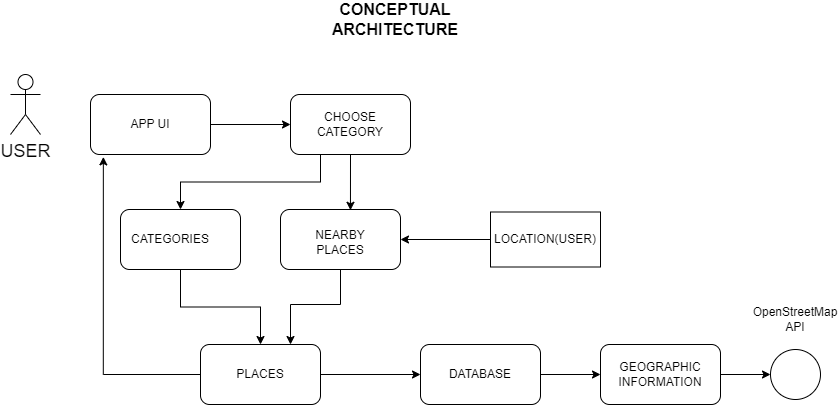

The diagram above was exported from draw.io. Its source (the exported page's mxGraphModel, read from the mxfile embedded in the PNG):
<mxGraphModel dx="1384" dy="772" grid="1" gridSize="10" guides="1" tooltips="1" connect="1" arrows="1" fold="1" page="1" pageScale="1" pageWidth="850" pageHeight="1100" math="0" shadow="0">
  <root>
    <mxCell id="0" />
    <mxCell id="1" parent="0" />
    <mxCell id="2ax3UKgR4-7j4SEUhl0s-25" style="edgeStyle=orthogonalEdgeStyle;rounded=0;orthogonalLoop=1;jettySize=auto;html=1;exitX=0.5;exitY=1;exitDx=0;exitDy=0;entryX=0.583;entryY=0.013;entryDx=0;entryDy=0;entryPerimeter=0;" edge="1" parent="1" source="2ax3UKgR4-7j4SEUhl0s-5" target="2ax3UKgR4-7j4SEUhl0s-6">
      <mxGeometry relative="1" as="geometry" />
    </mxCell>
    <mxCell id="2ax3UKgR4-7j4SEUhl0s-27" style="edgeStyle=orthogonalEdgeStyle;rounded=0;orthogonalLoop=1;jettySize=auto;html=1;exitX=0.25;exitY=1;exitDx=0;exitDy=0;" edge="1" parent="1" source="2ax3UKgR4-7j4SEUhl0s-5" target="2ax3UKgR4-7j4SEUhl0s-7">
      <mxGeometry relative="1" as="geometry" />
    </mxCell>
    <mxCell id="2ax3UKgR4-7j4SEUhl0s-5" value="" style="rounded=1;whiteSpace=wrap;html=1;" vertex="1" parent="1">
      <mxGeometry x="320" y="140" width="120" height="60" as="geometry" />
    </mxCell>
    <mxCell id="2ax3UKgR4-7j4SEUhl0s-37" style="edgeStyle=orthogonalEdgeStyle;rounded=0;orthogonalLoop=1;jettySize=auto;html=1;exitX=0.5;exitY=1;exitDx=0;exitDy=0;entryX=0.75;entryY=0;entryDx=0;entryDy=0;" edge="1" parent="1" source="2ax3UKgR4-7j4SEUhl0s-6" target="2ax3UKgR4-7j4SEUhl0s-32">
      <mxGeometry relative="1" as="geometry">
        <Array as="points">
          <mxPoint x="370" y="350" />
          <mxPoint x="320" y="350" />
        </Array>
      </mxGeometry>
    </mxCell>
    <mxCell id="2ax3UKgR4-7j4SEUhl0s-6" value="" style="rounded=1;whiteSpace=wrap;html=1;" vertex="1" parent="1">
      <mxGeometry x="310" y="255" width="120" height="60" as="geometry" />
    </mxCell>
    <mxCell id="2ax3UKgR4-7j4SEUhl0s-38" style="edgeStyle=orthogonalEdgeStyle;rounded=0;orthogonalLoop=1;jettySize=auto;html=1;exitX=0.5;exitY=1;exitDx=0;exitDy=0;entryX=0.5;entryY=0;entryDx=0;entryDy=0;" edge="1" parent="1" source="2ax3UKgR4-7j4SEUhl0s-7" target="2ax3UKgR4-7j4SEUhl0s-32">
      <mxGeometry relative="1" as="geometry" />
    </mxCell>
    <mxCell id="2ax3UKgR4-7j4SEUhl0s-7" value="" style="rounded=1;whiteSpace=wrap;html=1;" vertex="1" parent="1">
      <mxGeometry x="150" y="255" width="120" height="60" as="geometry" />
    </mxCell>
    <mxCell id="2ax3UKgR4-7j4SEUhl0s-23" style="edgeStyle=orthogonalEdgeStyle;rounded=0;orthogonalLoop=1;jettySize=auto;html=1;exitX=1;exitY=0.5;exitDx=0;exitDy=0;" edge="1" parent="1" source="2ax3UKgR4-7j4SEUhl0s-8" target="2ax3UKgR4-7j4SEUhl0s-5">
      <mxGeometry relative="1" as="geometry" />
    </mxCell>
    <mxCell id="2ax3UKgR4-7j4SEUhl0s-8" value="" style="rounded=1;whiteSpace=wrap;html=1;" vertex="1" parent="1">
      <mxGeometry x="120" y="140" width="120" height="60" as="geometry" />
    </mxCell>
    <mxCell id="2ax3UKgR4-7j4SEUhl0s-9" value="NEARBY PLACES" style="text;html=1;strokeColor=none;fillColor=none;align=center;verticalAlign=middle;whiteSpace=wrap;rounded=0;" vertex="1" parent="1">
      <mxGeometry x="340" y="272.5" width="60" height="30" as="geometry" />
    </mxCell>
    <mxCell id="2ax3UKgR4-7j4SEUhl0s-10" value="APP UI" style="text;html=1;strokeColor=none;fillColor=none;align=center;verticalAlign=middle;whiteSpace=wrap;rounded=0;" vertex="1" parent="1">
      <mxGeometry x="150" y="155" width="60" height="30" as="geometry" />
    </mxCell>
    <mxCell id="2ax3UKgR4-7j4SEUhl0s-11" value="CHOOSE CATEGORY" style="text;html=1;strokeColor=none;fillColor=none;align=center;verticalAlign=middle;whiteSpace=wrap;rounded=0;" vertex="1" parent="1">
      <mxGeometry x="350" y="155" width="60" height="30" as="geometry" />
    </mxCell>
    <mxCell id="2ax3UKgR4-7j4SEUhl0s-12" value="CATEGORIES&lt;br&gt;" style="text;html=1;strokeColor=none;fillColor=none;align=center;verticalAlign=middle;whiteSpace=wrap;rounded=0;" vertex="1" parent="1">
      <mxGeometry x="170" y="270" width="60" height="30" as="geometry" />
    </mxCell>
    <mxCell id="2ax3UKgR4-7j4SEUhl0s-49" style="edgeStyle=orthogonalEdgeStyle;rounded=0;orthogonalLoop=1;jettySize=auto;html=1;exitX=1;exitY=0.5;exitDx=0;exitDy=0;entryX=0;entryY=0.5;entryDx=0;entryDy=0;" edge="1" parent="1" source="2ax3UKgR4-7j4SEUhl0s-14" target="2ax3UKgR4-7j4SEUhl0s-18">
      <mxGeometry relative="1" as="geometry" />
    </mxCell>
    <mxCell id="2ax3UKgR4-7j4SEUhl0s-14" value="" style="rounded=1;whiteSpace=wrap;html=1;" vertex="1" parent="1">
      <mxGeometry x="450" y="390" width="120" height="60" as="geometry" />
    </mxCell>
    <mxCell id="2ax3UKgR4-7j4SEUhl0s-15" value="DATABASE" style="text;html=1;strokeColor=none;fillColor=none;align=center;verticalAlign=middle;whiteSpace=wrap;rounded=0;" vertex="1" parent="1">
      <mxGeometry x="480" y="405" width="60" height="30" as="geometry" />
    </mxCell>
    <mxCell id="2ax3UKgR4-7j4SEUhl0s-41" style="edgeStyle=orthogonalEdgeStyle;rounded=0;orthogonalLoop=1;jettySize=auto;html=1;exitX=0;exitY=0.5;exitDx=0;exitDy=0;entryX=1;entryY=0.5;entryDx=0;entryDy=0;" edge="1" parent="1" source="2ax3UKgR4-7j4SEUhl0s-16" target="2ax3UKgR4-7j4SEUhl0s-6">
      <mxGeometry relative="1" as="geometry" />
    </mxCell>
    <mxCell id="2ax3UKgR4-7j4SEUhl0s-16" value="" style="rounded=0;whiteSpace=wrap;html=1;" vertex="1" parent="1">
      <mxGeometry x="520" y="257.5" width="110" height="55" as="geometry" />
    </mxCell>
    <mxCell id="2ax3UKgR4-7j4SEUhl0s-17" value="LOCATION(USER)" style="text;html=1;strokeColor=none;fillColor=none;align=center;verticalAlign=middle;whiteSpace=wrap;rounded=0;" vertex="1" parent="1">
      <mxGeometry x="545" y="270" width="60" height="30" as="geometry" />
    </mxCell>
    <mxCell id="2ax3UKgR4-7j4SEUhl0s-50" style="edgeStyle=orthogonalEdgeStyle;rounded=0;orthogonalLoop=1;jettySize=auto;html=1;exitX=1;exitY=0.5;exitDx=0;exitDy=0;entryX=0;entryY=0.5;entryDx=0;entryDy=0;" edge="1" parent="1" source="2ax3UKgR4-7j4SEUhl0s-18" target="2ax3UKgR4-7j4SEUhl0s-21">
      <mxGeometry relative="1" as="geometry" />
    </mxCell>
    <mxCell id="2ax3UKgR4-7j4SEUhl0s-18" value="" style="rounded=1;whiteSpace=wrap;html=1;" vertex="1" parent="1">
      <mxGeometry x="630" y="390" width="120" height="60" as="geometry" />
    </mxCell>
    <mxCell id="2ax3UKgR4-7j4SEUhl0s-19" value="GEOGRAPHIC INFORMATION" style="text;html=1;strokeColor=none;fillColor=none;align=center;verticalAlign=middle;whiteSpace=wrap;rounded=0;" vertex="1" parent="1">
      <mxGeometry x="660" y="405" width="60" height="30" as="geometry" />
    </mxCell>
    <mxCell id="2ax3UKgR4-7j4SEUhl0s-21" value="" style="ellipse;whiteSpace=wrap;html=1;aspect=fixed;" vertex="1" parent="1">
      <mxGeometry x="800" y="395" width="50" height="50" as="geometry" />
    </mxCell>
    <mxCell id="2ax3UKgR4-7j4SEUhl0s-22" value="OpenStreetMap API" style="text;html=1;strokeColor=none;fillColor=none;align=center;verticalAlign=middle;whiteSpace=wrap;rounded=0;" vertex="1" parent="1">
      <mxGeometry x="795" y="350" width="60" height="30" as="geometry" />
    </mxCell>
    <mxCell id="2ax3UKgR4-7j4SEUhl0s-26" style="edgeStyle=orthogonalEdgeStyle;rounded=0;orthogonalLoop=1;jettySize=auto;html=1;exitX=0.5;exitY=1;exitDx=0;exitDy=0;" edge="1" parent="1" source="2ax3UKgR4-7j4SEUhl0s-5" target="2ax3UKgR4-7j4SEUhl0s-5">
      <mxGeometry relative="1" as="geometry" />
    </mxCell>
    <mxCell id="2ax3UKgR4-7j4SEUhl0s-48" style="edgeStyle=orthogonalEdgeStyle;rounded=0;orthogonalLoop=1;jettySize=auto;html=1;exitX=1;exitY=0.5;exitDx=0;exitDy=0;entryX=0;entryY=0.5;entryDx=0;entryDy=0;" edge="1" parent="1" source="2ax3UKgR4-7j4SEUhl0s-32" target="2ax3UKgR4-7j4SEUhl0s-14">
      <mxGeometry relative="1" as="geometry" />
    </mxCell>
    <mxCell id="2ax3UKgR4-7j4SEUhl0s-56" style="edgeStyle=orthogonalEdgeStyle;rounded=0;orthogonalLoop=1;jettySize=auto;html=1;exitX=0;exitY=0.5;exitDx=0;exitDy=0;entryX=0.107;entryY=1.04;entryDx=0;entryDy=0;entryPerimeter=0;fontSize=18;" edge="1" parent="1" source="2ax3UKgR4-7j4SEUhl0s-32" target="2ax3UKgR4-7j4SEUhl0s-8">
      <mxGeometry relative="1" as="geometry" />
    </mxCell>
    <mxCell id="2ax3UKgR4-7j4SEUhl0s-32" value="" style="rounded=1;whiteSpace=wrap;html=1;" vertex="1" parent="1">
      <mxGeometry x="230" y="390" width="120" height="60" as="geometry" />
    </mxCell>
    <mxCell id="2ax3UKgR4-7j4SEUhl0s-33" value="PLACES" style="text;html=1;strokeColor=none;fillColor=none;align=center;verticalAlign=middle;whiteSpace=wrap;rounded=0;" vertex="1" parent="1">
      <mxGeometry x="260" y="405" width="60" height="30" as="geometry" />
    </mxCell>
    <mxCell id="2ax3UKgR4-7j4SEUhl0s-51" value="&lt;font size=&quot;3&quot;&gt;CONCEPTUAL ARCHITECTURE&lt;/font&gt;" style="text;html=1;strokeColor=none;fillColor=none;align=center;verticalAlign=middle;whiteSpace=wrap;rounded=0;fontStyle=1" vertex="1" parent="1">
      <mxGeometry x="395" y="50" width="60" height="30" as="geometry" />
    </mxCell>
    <object label="USER" id="2ax3UKgR4-7j4SEUhl0s-52">
      <mxCell style="shape=umlActor;verticalLabelPosition=bottom;verticalAlign=top;html=1;outlineConnect=0;fontSize=18;" vertex="1" parent="1">
        <mxGeometry x="40" y="120" width="30" height="60" as="geometry" />
      </mxCell>
    </object>
  </root>
</mxGraphModel>